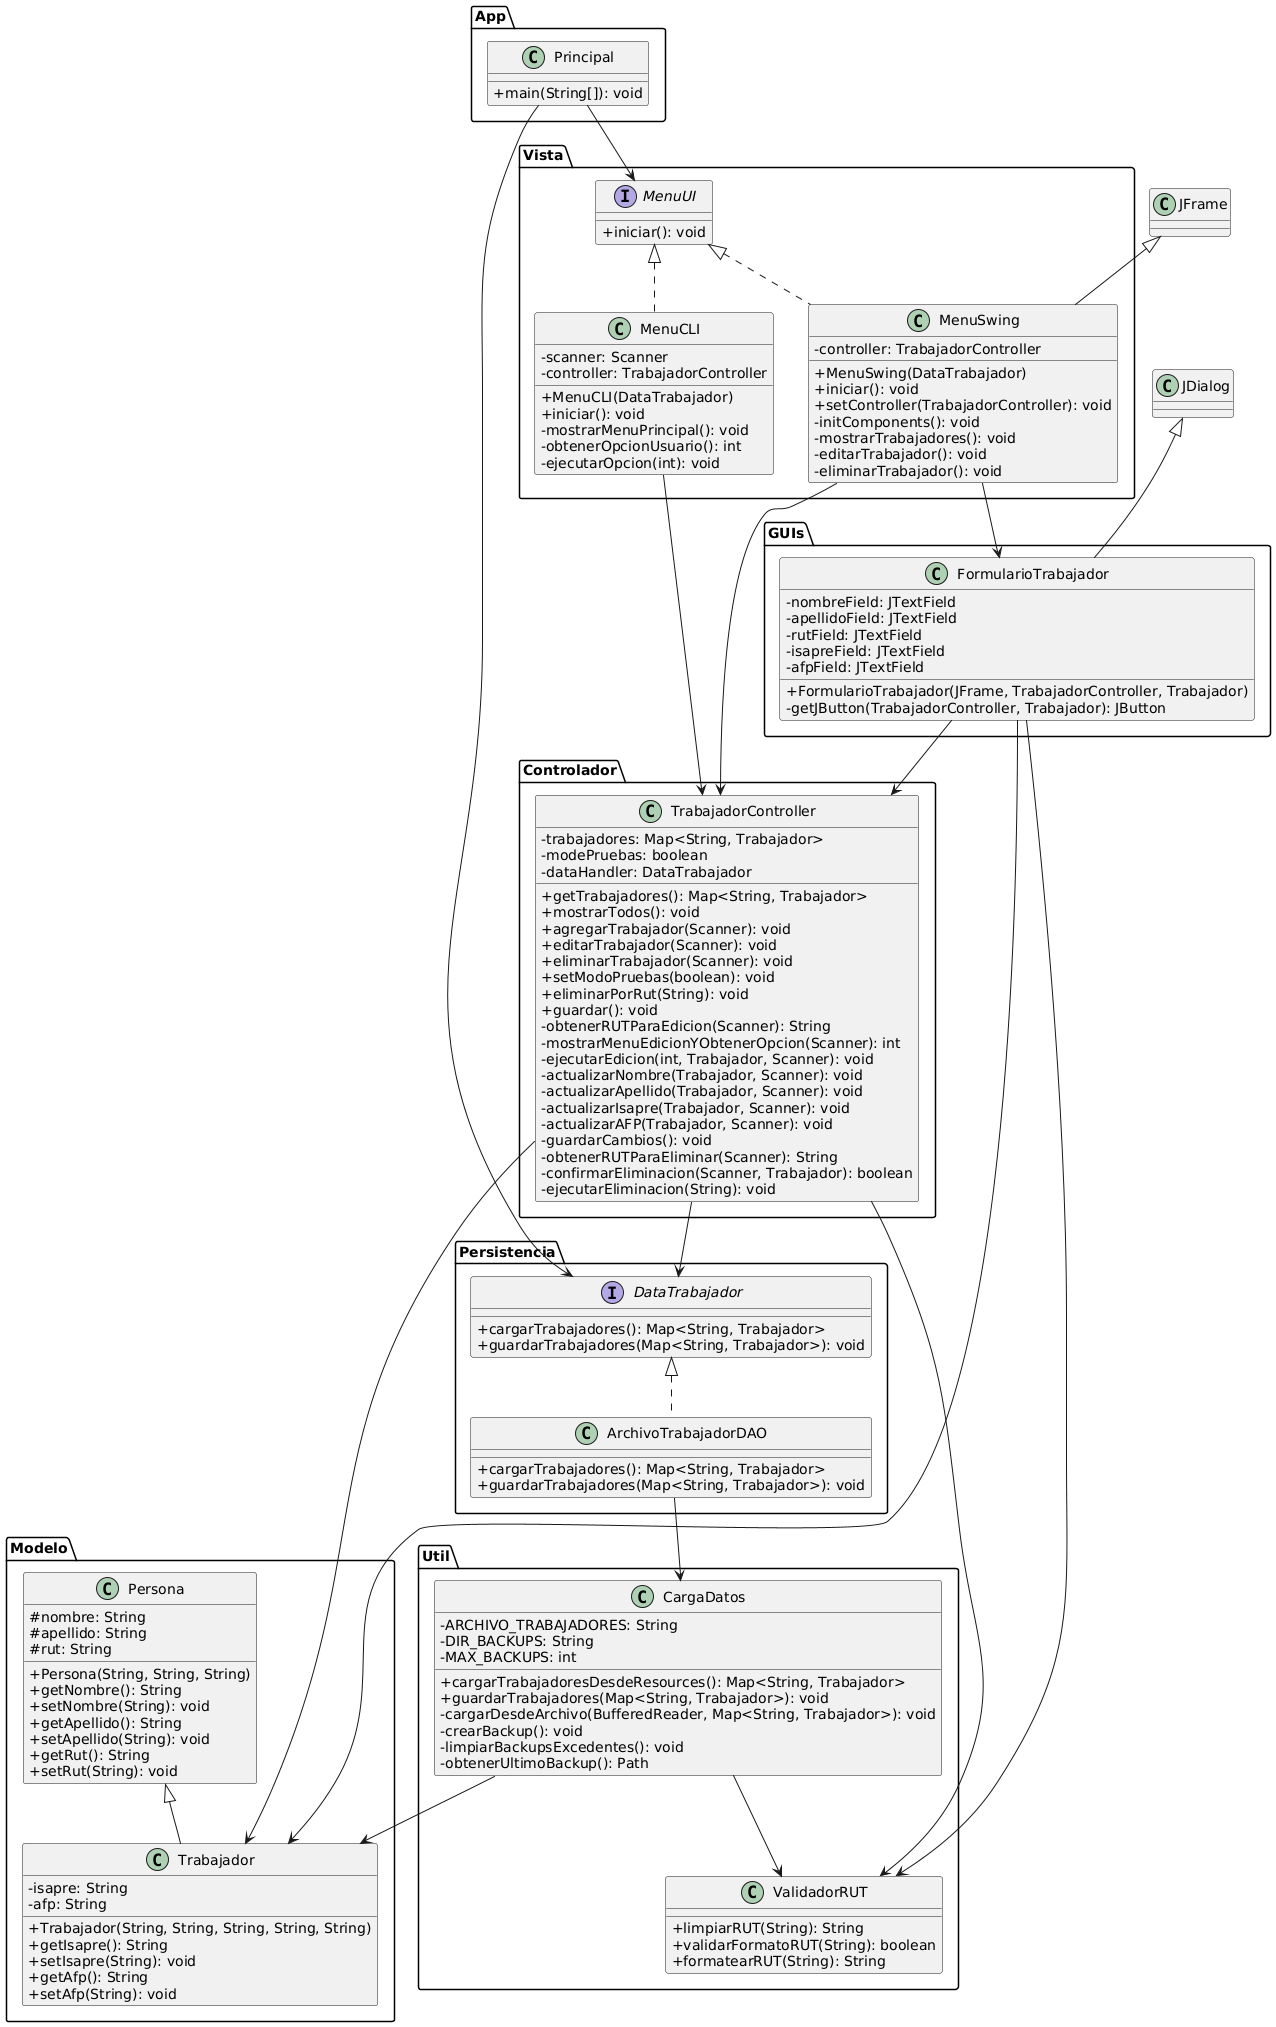

The diagram above was rendered by PlantUML. Its source (embedded in the PNG):
@startuml
skinparam classAttributeIconSize 0

' Paquetes
package "App" {
  class Principal {
    +main(String[]): void
  }
}

package "Controlador" {
  class TrabajadorController {
    -trabajadores: Map<String, Trabajador>
    -modePruebas: boolean
    -dataHandler: DataTrabajador
    +getTrabajadores(): Map<String, Trabajador>
    +mostrarTodos(): void
    +agregarTrabajador(Scanner): void
    +editarTrabajador(Scanner): void
    +eliminarTrabajador(Scanner): void
    +setModoPruebas(boolean): void
    +eliminarPorRut(String): void
    +guardar(): void
    -obtenerRUTParaEdicion(Scanner): String
    -mostrarMenuEdicionYObtenerOpcion(Scanner): int
    -ejecutarEdicion(int, Trabajador, Scanner): void
    -actualizarNombre(Trabajador, Scanner): void
    -actualizarApellido(Trabajador, Scanner): void
    -actualizarIsapre(Trabajador, Scanner): void
    -actualizarAFP(Trabajador, Scanner): void
    -guardarCambios(): void
    -obtenerRUTParaEliminar(Scanner): String
    -confirmarEliminacion(Scanner, Trabajador): boolean
    -ejecutarEliminacion(String): void
  }
}

package "Modelo" {
  class Persona {
    #nombre: String
    #apellido: String
    #rut: String
    +Persona(String, String, String)
    +getNombre(): String
    +setNombre(String): void
    +getApellido(): String
    +setApellido(String): void
    +getRut(): String
    +setRut(String): void
  }

  class Trabajador {
    -isapre: String
    -afp: String
    +Trabajador(String, String, String, String, String)
    +getIsapre(): String
    +setIsapre(String): void
    +getAfp(): String
    +setAfp(String): void
  }
}

package "Persistencia" {
  interface DataTrabajador {
    +cargarTrabajadores(): Map<String, Trabajador>
    +guardarTrabajadores(Map<String, Trabajador>): void
  }

  class ArchivoTrabajadorDAO {
    +cargarTrabajadores(): Map<String, Trabajador>
    +guardarTrabajadores(Map<String, Trabajador>): void
  }
}

package "Util" {
  class ValidadorRUT {
    +limpiarRUT(String): String
    +validarFormatoRUT(String): boolean
    +formatearRUT(String): String
  }

  class CargaDatos {
    -ARCHIVO_TRABAJADORES: String
    -DIR_BACKUPS: String
    -MAX_BACKUPS: int
    +cargarTrabajadoresDesdeResources(): Map<String, Trabajador>
    +guardarTrabajadores(Map<String, Trabajador>): void
    -cargarDesdeArchivo(BufferedReader, Map<String, Trabajador>): void
    -crearBackup(): void
    -limpiarBackupsExcedentes(): void
    -obtenerUltimoBackup(): Path
  }
}

package "Vista" {
  interface MenuUI {
    +iniciar(): void
  }

  class MenuCLI {
    -scanner: Scanner
    -controller: TrabajadorController
    +MenuCLI(DataTrabajador)
    +iniciar(): void
    -mostrarMenuPrincipal(): void
    -obtenerOpcionUsuario(): int
    -ejecutarOpcion(int): void
  }

  class MenuSwing {
    -controller: TrabajadorController
    +MenuSwing(DataTrabajador)
    +iniciar(): void
    +setController(TrabajadorController): void
    -initComponents(): void
    -mostrarTrabajadores(): void
    -editarTrabajador(): void
    -eliminarTrabajador(): void
  }
}

package "GUIs" {
  class FormularioTrabajador {
    -nombreField: JTextField
    -apellidoField: JTextField
    -rutField: JTextField
    -isapreField: JTextField
    -afpField: JTextField
    +FormularioTrabajador(JFrame, TrabajadorController, Trabajador)
    -getJButton(TrabajadorController, Trabajador): JButton
  }
}

' Relaciones de herencia
Persona <|-- Trabajador
MenuUI <|.. MenuCLI
MenuUI <|.. MenuSwing
DataTrabajador <|.. ArchivoTrabajadorDAO
JFrame <|-- MenuSwing
JDialog <|-- FormularioTrabajador

' Relaciones de asociación
Principal --> DataTrabajador
Principal --> MenuUI

TrabajadorController --> DataTrabajador
TrabajadorController --> Trabajador
TrabajadorController --> ValidadorRUT

ArchivoTrabajadorDAO --> CargaDatos
CargaDatos --> ValidadorRUT
CargaDatos --> Trabajador

MenuCLI --> TrabajadorController
MenuSwing --> TrabajadorController
MenuSwing --> FormularioTrabajador

FormularioTrabajador --> TrabajadorController
FormularioTrabajador --> Trabajador
FormularioTrabajador --> ValidadorRUT
' Notas
@enduml